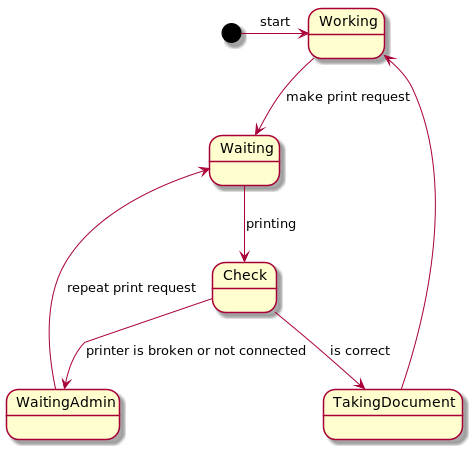

The diagram above was rendered by PlantUML. Its source (embedded in the PNG):
@startuml
[*] -> Working : start
Working --> Waiting : make print request
Waiting --> Check : printing
Check --> TakingDocument : is correct
Check --> WaitingAdmin : printer is broken or not connected
WaitingAdmin --> Waiting : repeat print request
TakingDocument --> Working
}
@enduml